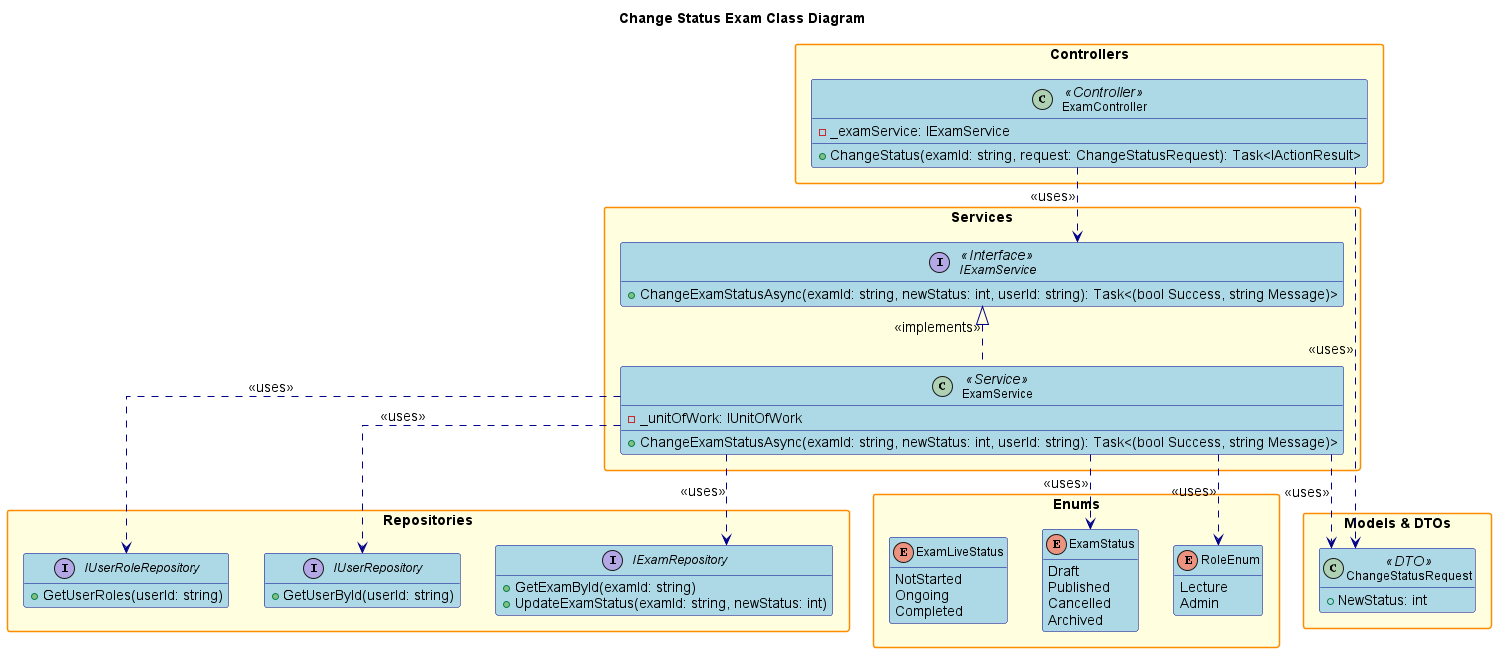

The diagram above was rendered by PlantUML. Its source (embedded in the PNG):
@startuml
' Simplified Change Status Exam Class Diagram

hide empty members
skinparam packageStyle rectangle
skinparam linetype ortho
skinparam defaultFontSize 14
skinparam defaultFontName Arial
skinparam classFontSize 12
skinparam classFontName Arial
skinparam noteFontSize 11
skinparam noteFontName Arial

skinparam class {
    BackgroundColor LightBlue
    BorderColor DarkBlue
    ArrowColor DarkBlue
    FontSize 12
}

skinparam package {
    BackgroundColor LightYellow
    BorderColor DarkOrange
    FontSize 14
    FontStyle bold
}
skinparam interface {
    BackgroundColor LightGreen
    BorderColor DarkGreen
    FontSize 12
}

skinparam enum {
    BackgroundColor LightCyan
    BorderColor DarkCyan
    FontSize 12
}

title Change Status Exam Class Diagram

package "Controllers" {
    class ExamController <<Controller>> {
        - _examService: IExamService
        + ChangeStatus(examId: string, request: ChangeStatusRequest): Task<IActionResult>
    }
}

package "Services" {
    interface IExamService <<Interface>> {
        + ChangeExamStatusAsync(examId: string, newStatus: int, userId: string): Task<(bool Success, string Message)>
    }
    class ExamService <<Service>> {
        - _unitOfWork: IUnitOfWork
        + ChangeExamStatusAsync(examId: string, newStatus: int, userId: string): Task<(bool Success, string Message)>
    }
}

package "Repositories" {
    interface IExamRepository {
        + GetExamById(examId: string)
        + UpdateExamStatus(examId: string, newStatus: int)
    }
    interface IUserRepository {
        + GetUserById(userId: string)
    }
    interface IUserRoleRepository {
        + GetUserRoles(userId: string)
    }
}

package "Models & DTOs" {
    class ChangeStatusRequest <<DTO>> {
        + NewStatus: int
    }
}

package "Enums" {
    enum RoleEnum {
        Lecture
        Admin
    }
    enum ExamStatus {
        Draft
        Published
        Cancelled
        Archived
    }
    enum ExamLiveStatus {
        NotStarted
        Ongoing
        Completed
    }
}

' Relationships
ExamController ..> IExamService : <<uses>>
ExamController ..> ChangeStatusRequest : <<uses>>
IExamService <|.. ExamService : <<implements>>
ExamService ..> IExamRepository : <<uses>>
ExamService ..> IUserRepository : <<uses>>
ExamService ..> IUserRoleRepository : <<uses>>
ExamService ..> ChangeStatusRequest : <<uses>>
ExamService ..> ExamStatus : <<uses>>
ExamService ..> RoleEnum : <<uses>>

@enduml